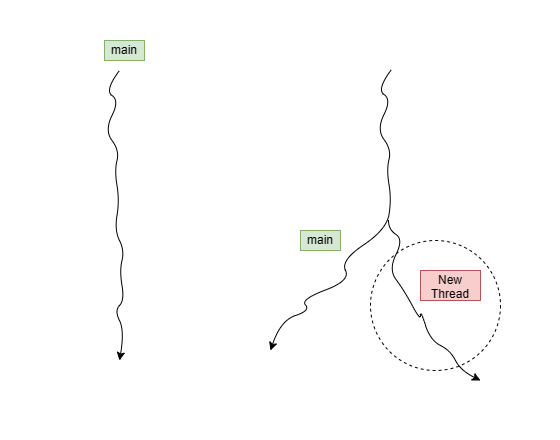

The diagram above was exported from draw.io. Its source (the exported page's mxGraphModel, read from the mxfile embedded in the PNG):
<mxGraphModel dx="1002" dy="577" grid="1" gridSize="10" guides="1" tooltips="1" connect="1" arrows="1" fold="1" page="1" pageScale="1" pageWidth="850" pageHeight="1100" math="0" shadow="0">
  <root>
    <mxCell id="0" />
    <mxCell id="1" parent="0" />
    <mxCell id="PHL2mtOfiiDnYrCFOY3d-11" value="" style="rounded=0;whiteSpace=wrap;html=1;strokeColor=none;" vertex="1" parent="1">
      <mxGeometry x="240" y="50" width="560" height="440" as="geometry" />
    </mxCell>
    <mxCell id="PHL2mtOfiiDnYrCFOY3d-1" value="" style="curved=1;endArrow=classic;html=1;rounded=0;" edge="1" parent="1">
      <mxGeometry width="50" height="50" relative="1" as="geometry">
        <mxPoint x="359" y="120" as="sourcePoint" />
        <mxPoint x="359" y="410" as="targetPoint" />
        <Array as="points">
          <mxPoint x="344" y="140" />
          <mxPoint x="359" y="150" />
          <mxPoint x="344" y="180" />
          <mxPoint x="359" y="200" />
          <mxPoint x="354" y="220" />
          <mxPoint x="359" y="250" />
          <mxPoint x="354" y="280" />
          <mxPoint x="364" y="300" />
          <mxPoint x="359" y="320" />
          <mxPoint x="364" y="350" />
          <mxPoint x="354" y="360" />
          <mxPoint x="364" y="380" />
        </Array>
      </mxGeometry>
    </mxCell>
    <mxCell id="PHL2mtOfiiDnYrCFOY3d-3" value="main" style="text;html=1;strokeColor=#82b366;fillColor=#d5e8d4;align=center;verticalAlign=middle;whiteSpace=wrap;overflow=hidden;" vertex="1" parent="1">
      <mxGeometry x="344" y="90" width="40" height="20" as="geometry" />
    </mxCell>
    <mxCell id="PHL2mtOfiiDnYrCFOY3d-4" value="" style="curved=1;endArrow=classic;html=1;rounded=0;" edge="1" parent="1">
      <mxGeometry width="50" height="50" relative="1" as="geometry">
        <mxPoint x="631" y="119" as="sourcePoint" />
        <mxPoint x="510" y="400" as="targetPoint" />
        <Array as="points">
          <mxPoint x="616" y="139" />
          <mxPoint x="631" y="149" />
          <mxPoint x="616" y="179" />
          <mxPoint x="631" y="199" />
          <mxPoint x="626" y="219" />
          <mxPoint x="631" y="249" />
          <mxPoint x="626" y="279" />
          <mxPoint x="580" y="310" />
          <mxPoint x="590" y="330" />
          <mxPoint x="540" y="349" />
          <mxPoint x="550" y="360" />
          <mxPoint x="520" y="370" />
        </Array>
      </mxGeometry>
    </mxCell>
    <mxCell id="PHL2mtOfiiDnYrCFOY3d-5" value="main" style="text;html=1;strokeColor=#82b366;fillColor=#d5e8d4;align=center;verticalAlign=middle;whiteSpace=wrap;overflow=hidden;" vertex="1" parent="1">
      <mxGeometry x="540" y="280" width="40" height="20" as="geometry" />
    </mxCell>
    <mxCell id="PHL2mtOfiiDnYrCFOY3d-7" value="" style="ellipse;whiteSpace=wrap;html=1;aspect=fixed;dashed=1;" vertex="1" parent="1">
      <mxGeometry x="610" y="290" width="130" height="130" as="geometry" />
    </mxCell>
    <mxCell id="PHL2mtOfiiDnYrCFOY3d-6" value="" style="curved=1;endArrow=classic;html=1;rounded=0;" edge="1" parent="1">
      <mxGeometry width="50" height="50" relative="1" as="geometry">
        <mxPoint x="628" y="270" as="sourcePoint" />
        <mxPoint x="720" y="430" as="targetPoint" />
        <Array as="points">
          <mxPoint x="628" y="279" />
          <mxPoint x="643" y="289" />
          <mxPoint x="628" y="319" />
          <mxPoint x="643" y="339" />
          <mxPoint x="660" y="370" />
          <mxPoint x="660" y="360" />
          <mxPoint x="670" y="390" />
          <mxPoint x="690" y="400" />
          <mxPoint x="700" y="420" />
        </Array>
      </mxGeometry>
    </mxCell>
    <mxCell id="PHL2mtOfiiDnYrCFOY3d-9" value="New Thread" style="text;html=1;strokeColor=#b85450;fillColor=#f8cecc;align=center;verticalAlign=middle;whiteSpace=wrap;overflow=hidden;" vertex="1" parent="1">
      <mxGeometry x="660" y="320" width="60" height="30" as="geometry" />
    </mxCell>
  </root>
</mxGraphModel>